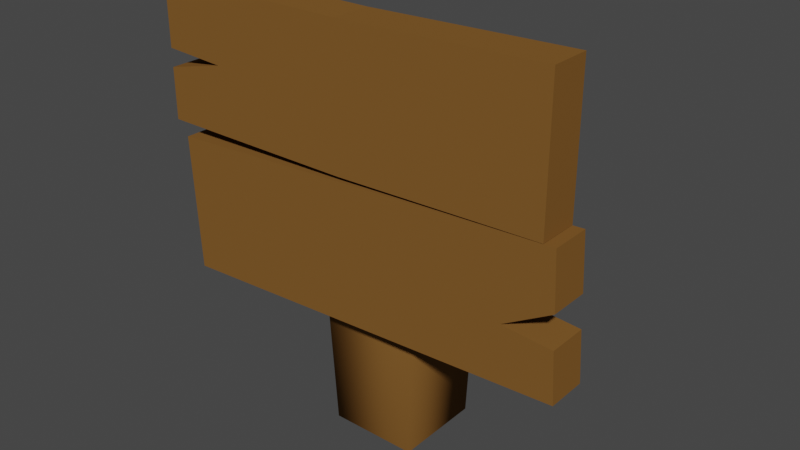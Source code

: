 # Source: Bridge_End.blend  (saved by Blender 2.93.20; exported with 4.5.12 LTS)
import bpy
from mathutils import Matrix  # noqa: F401  (used for matrix-valued properties, if any)

bpy.ops.wm.read_factory_settings(use_empty=True)
scene = bpy.context.scene
scene.name = 'Scene'

# ---- collections
col_collection = bpy.data.collections.new('Collection'); scene.collection.children.link(col_collection)

# ---- materials (node trees are filled in below, after node groups)
mat_log = bpy.data.materials.new('Log')
mat_log.use_transparent_shadow = False
mat_log.diffuse_color = (0.2079, 0.09831, 0.02555, 1.0)
mat_log.roughness = 1.0
mat_log.specular_intensity = 0.0

# ---- material node trees

# ---- world
world_world = bpy.data.worlds.new('World'); scene.world = world_world
world_world.use_nodes = True; world_world.node_tree.nodes.clear()
_N = world_world.node_tree.nodes; _L = world_world.node_tree.links
n0 = _N.new('ShaderNodeOutputWorld'); n0.name = 'World Output'; n0.location = (300, 300)
n1 = _N.new('ShaderNodeBackground'); n1.name = 'Background'; n1.location = (10, 300)
n1.inputs[0].default_value = (0.05088, 0.05088, 0.05088, 1.0)
_L.new(n1.outputs[0], n0.inputs[0])
n0.is_active_output = True
world_world.color = (0.05088, 0.05088, 0.05088)
world_world.use_sun_shadow = False
world_world.sun_shadow_jitter_overblur = 0.0

# ---- meshes
me_cube_001 = bpy.data.meshes.new('Cube.001')
me_cube_001.from_pydata([(-0.9721, -0.9639, -0.03862), (-1.098, -1.338, 2.027), (-0.9721, 0.8138, -0.03862), (-1.346, 0.9397, 2.027), (0.8056, -0.9639, -0.03862), (1.179, -1.09, 2.027), (0.8056, 0.8138, -0.03862), (0.9315, 1.188, 2.027), (-4.265, -1.607, 1.629), (-4.265, -1.607, 2.436), (-4.265, -0.8134, 1.629), (-4.265, -0.8134, 2.436), (3.838, -1.607, 1.665), (3.838, -1.607, 2.472), (3.838, -0.8134, 1.665), (3.838, -0.8134, 2.472), (3.151, -1.607, 1.176), (-3.969, -1.607, 1.187), (-4.265, -1.607, 1.932), (-4.265, -0.8134, 1.932), (3.838, -0.8134, 1.968), (3.838, -1.607, 1.968), (-4.265, -1.607, 2.04), (-4.265, -0.8134, 2.04), (3.838, -0.8134, 2.076), (3.838, -1.607, 2.076), (-3.014, -0.8134, 2.021), (3.838, -0.8134, 2.022), (3.838, -1.607, 2.022), (-3.014, -1.607, 2.021), (-3.969, -0.8134, 1.187), (3.151, -0.8134, 1.176), (-3.96, -1.607, 1.133), (-3.96, -0.8134, 1.133), (4.142, -0.8134, 1.153), (4.142, -1.607, 1.153), (-3.978, -1.607, 1.241), (-3.978, -0.8134, 1.241), (4.116, -0.8134, 1.341), (4.116, -1.607, 1.341), (-3.892, -0.8134, 0.7373), (-4.03, -0.8134, 1.544), (-3.892, -1.607, 0.7373), (-4.03, -1.607, 1.544), (4.2, -0.8134, 0.8589), (4.062, -0.8134, 1.666), (4.2, -1.607, 0.8589), (4.062, -1.607, 1.666), (-0.2136, -0.8134, 1.629), (-0.2136, -0.8134, 2.436), (-0.2136, -1.607, 1.629), (-0.2136, -1.607, 2.436), (-0.2136, -1.607, 1.932), (-0.2136, -0.8134, 1.932), (-0.2136, -1.607, 2.04), (-0.2136, -0.8134, 2.04), (0.4118, -0.8134, 2.003), (0.4118, -1.607, 2.003), (-0.4091, -0.8134, 1.182), (-0.4091, -1.607, 1.182), (0.09116, -0.8134, 1.143), (0.09116, -1.607, 1.143), (0.06893, -0.8134, 1.291), (0.1537, -1.607, 0.7981), (0.06893, -1.607, 1.291), (0.01619, -1.607, 1.605), (0.1537, -0.8134, 0.7981), (0.01619, -0.8134, 1.605)], [], [(0, 1, 3, 2), (2, 3, 7, 6), (6, 7, 5, 4), (4, 5, 1, 0), (2, 6, 4, 0), (7, 3, 1, 5), (22, 9, 11, 23), (55, 49, 15, 24), (24, 15, 13, 25), (54, 51, 9, 22), (48, 14, 12, 50), (49, 11, 9, 51), (58, 60, 33, 30), (62, 58, 30, 37), (37, 30, 17, 36), (39, 16, 31, 38), (50, 52, 18, 8), (14, 20, 21, 12), (48, 53, 20, 14), (8, 18, 19, 10), (57, 54, 22, 29), (27, 24, 25, 28), (56, 55, 24, 27), (29, 22, 23, 26), (18, 29, 26, 19), (53, 56, 27, 20), (20, 27, 28, 21), (52, 57, 29, 18), (47, 39, 38, 45), (65, 64, 39, 47), (59, 61, 35, 16), (67, 62, 37, 41), (41, 37, 36, 43), (30, 33, 32, 17), (66, 44, 46, 63), (61, 63, 46, 35), (33, 40, 42, 32), (35, 46, 44, 34), (60, 66, 40, 33), (67, 41, 43, 65), (64, 59, 16, 39), (16, 35, 34, 31), (21, 28, 57, 52), (19, 26, 56, 53), (26, 23, 55, 56), (28, 25, 54, 57), (10, 19, 53, 48), (12, 21, 52, 50), (15, 49, 51, 13), (10, 48, 50, 8), (25, 13, 51, 54), (23, 11, 49, 55), (36, 17, 59, 64), (45, 67, 65, 47), (34, 44, 66, 60), (32, 42, 63, 61), (40, 66, 63, 42), (45, 38, 62, 67), (17, 32, 61, 59), (43, 36, 64, 65), (38, 31, 58, 62), (31, 34, 60, 58)])
me_cube_001.polygons.foreach_set('use_smooth', [1, 1, 1, 1, 1, 1, 0, 0, 0, 0, 0, 0, 0, 0, 0, 0, 0, 0, 0, 0, 0, 0, 0, 0, 0, 0, 0, 0, 0, 0, 0, 0, 0, 0, 0, 0, 0, 0, 0, 0, 0, 0, 0, 0, 0, 0, 0, 0, 0, 0, 0, 0, 0, 0, 0, 0, 0, 0, 0, 0, 0, 0])
_uv = me_cube_001.uv_layers.new(name='UVMap')
_uv.uv.foreach_set('vector', [0.375, 0.0, 0.625, 0.0, 0.625, 0.25, 0.375, 0.25, 0.375, 0.25, 0.625, 0.25, 0.625, 0.5, 0.375, 0.5, 0.375, 0.5, 0.625, 0.5, 0.625, 0.75, 0.375, 0.75, 0.375, 0.75, 0.625, 0.75, 0.625, 1.0, 0.375, 1.0, 0.125, 0.5, 0.375, 0.5, 0.375, 0.75, 0.125, 0.75, 0.625, 0.5, 0.875, 0.5, 0.875, 0.75, 0.625, 0.75, 0.5022, 0.0, 0.625, 0.0, 0.625, 0.25, 0.5022, 0.25, 0.5022, 0.375, 0.625, 0.375, 0.625, 0.5, 0.5022, 0.5, 0.5022, 0.5, 0.625, 0.5, 0.625, 0.75, 0.5022, 0.75, 0.5022, 0.875, 0.625, 0.875, 0.625, 1.0, 0.5022, 1.0, 0.25, 0.5, 0.375, 0.5, 0.375, 0.75, 0.25, 0.75, 0.75, 0.5, 0.875, 0.5, 0.875, 0.75, 0.75, 0.75, 0.4856, 0.375, 0.5022, 0.375, 0.5022, 0.5, 0.4856, 0.5, 0.469, 0.375, 0.4856, 0.375, 0.4856, 0.5, 0.469, 0.5, 0.469, 0.5, 0.4856, 0.5, 0.4856, 0.75, 0.469, 0.75, 0.469, 0.0, 0.4856, 0.0, 0.4856, 0.25, 0.469, 0.25, 0.375, 0.875, 0.469, 0.875, 0.469, 1.0, 0.375, 1.0, 0.375, 0.5, 0.469, 0.5, 0.469, 0.75, 0.375, 0.75, 0.375, 0.375, 0.469, 0.375, 0.469, 0.5, 0.375, 0.5, 0.375, 0.0, 0.469, 0.0, 0.469, 0.25, 0.375, 0.25, 0.4856, 0.875, 0.5022, 0.875, 0.5022, 1.0, 0.4856, 1.0, 0.4856, 0.5, 0.5022, 0.5, 0.5022, 0.75, 0.4856, 0.75, 0.4856, 0.375, 0.5022, 0.375, 0.5022, 0.5, 0.4856, 0.5, 0.4856, 0.0, 0.5022, 0.0, 0.5022, 0.25, 0.4856, 0.25, 0.469, 0.0, 0.4856, 0.0, 0.4856, 0.25, 0.469, 0.25, 0.469, 0.375, 0.4856, 0.375, 0.4856, 0.5, 0.469, 0.5, 0.469, 0.5, 0.4856, 0.5, 0.4856, 0.75, 0.469, 0.75, 0.469, 0.875, 0.4856, 0.875, 0.4856, 1.0, 0.469, 1.0, 0.375, 0.0, 0.469, 0.0, 0.469, 0.25, 0.375, 0.25, 0.375, 0.875, 0.469, 0.875, 0.469, 1.0, 0.375, 1.0, 0.4856, 0.875, 0.5022, 0.875, 0.5022, 1.0, 0.4856, 1.0, 0.375, 0.375, 0.469, 0.375, 0.469, 0.5, 0.375, 0.5, 0.375, 0.5, 0.469, 0.5, 0.469, 0.75, 0.375, 0.75, 0.4856, 0.5, 0.5022, 0.5, 0.5022, 0.75, 0.4856, 0.75, 0.75, 0.5, 0.875, 0.5, 0.875, 0.75, 0.75, 0.75, 0.5022, 0.875, 0.625, 0.875, 0.625, 1.0, 0.5022, 1.0, 0.5022, 0.5, 0.625, 0.5, 0.625, 0.75, 0.5022, 0.75, 0.5022, 0.0, 0.625, 0.0, 0.625, 0.25, 0.5022, 0.25, 0.5022, 0.375, 0.625, 0.375, 0.625, 0.5, 0.5022, 0.5, 0.25, 0.5, 0.375, 0.5, 0.375, 0.75, 0.25, 0.75, 0.469, 0.875, 0.4856, 0.875, 0.4856, 1.0, 0.469, 1.0, 0.4856, 0.0, 0.5022, 0.0, 0.5022, 0.25, 0.4856, 0.25, 0.469, 0.75, 0.4856, 0.75, 0.4856, 0.875, 0.469, 0.875, 0.469, 0.25, 0.4856, 0.25, 0.4856, 0.375, 0.469, 0.375, 0.4856, 0.25, 0.5022, 0.25, 0.5022, 0.375, 0.4856, 0.375, 0.4856, 0.75, 0.5022, 0.75, 0.5022, 0.875, 0.4856, 0.875, 0.375, 0.25, 0.469, 0.25, 0.469, 0.375, 0.375, 0.375, 0.375, 0.75, 0.469, 0.75, 0.469, 0.875, 0.375, 0.875, 0.625, 0.5, 0.75, 0.5, 0.75, 0.75, 0.625, 0.75, 0.125, 0.5, 0.25, 0.5, 0.25, 0.75, 0.125, 0.75, 0.5022, 0.75, 0.625, 0.75, 0.625, 0.875, 0.5022, 0.875, 0.5022, 0.25, 0.625, 0.25, 0.625, 0.375, 0.5022, 0.375, 0.469, 0.75, 0.4856, 0.75, 0.4856, 0.875, 0.469, 0.875, 0.125, 0.5, 0.25, 0.5, 0.25, 0.75, 0.125, 0.75, 0.5022, 0.25, 0.625, 0.25, 0.625, 0.375, 0.5022, 0.375, 0.5022, 0.75, 0.625, 0.75, 0.625, 0.875, 0.5022, 0.875, 0.625, 0.5, 0.75, 0.5, 0.75, 0.75, 0.625, 0.75, 0.375, 0.25, 0.469, 0.25, 0.469, 0.375, 0.375, 0.375, 0.4856, 0.75, 0.5022, 0.75, 0.5022, 0.875, 0.4856, 0.875, 0.375, 0.75, 0.469, 0.75, 0.469, 0.875, 0.375, 0.875, 0.469, 0.25, 0.4856, 0.25, 0.4856, 0.375, 0.469, 0.375, 0.4856, 0.25, 0.5022, 0.25, 0.5022, 0.375, 0.4856, 0.375])
me_cube_001.materials.append(mat_log)
me_cube_001.use_remesh_fix_poles = True
me_cube_001.use_remesh_preserve_attributes = False
me_cube_001.update()

# ---- objects
ob_bridge = bpy.data.objects.new('Bridge', me_cube_001)

# ---- transforms, parenting, visibility, modifiers, constraints
ob_bridge.location = (-0.001409, -0.001709, -0.002844)
ob_bridge.scale = (0.1053, 0.1053, 0.3548)

# ---- collection membership
col_collection.objects.link(ob_bridge)

# ---- scene / render settings (as saved in the file)
scene.frame_start = 1; scene.frame_end = 250; scene.frame_set(0)
scene.render.engine = 'BLENDER_EEVEE_NEXT'
scene.cycles.use_denoising = False
scene.cycles.samples = 128
scene.cycles.sampling_pattern = 'TABULATED_SOBOL'
scene.cycles.use_adaptive_sampling = False
scene.cycles.use_light_tree = False
scene.view_settings.view_transform = 'Filmic'
bpy.context.view_layer.update()

# ---- added for rendering (the .blend has no active camera and no usable light): camera, sun
cam_auto = bpy.data.cameras.new('AutoCamera')
cam_auto.lens = 50.0
cam_auto.sensor_width = 36.0
cam_auto.clip_end = 1000.0
ob_auto_camera = bpy.data.objects.new('AutoCamera', cam_auto)
scene.collection.objects.link(ob_auto_camera)
ob_auto_camera.location = (1.19272, -1.46087, 1.38697)
ob_auto_camera.rotation_euler = (1.09748, -7.21219e-08, 0.694738)
scene.camera = ob_auto_camera
light_auto_sun = bpy.data.lights.new('AutoSun', 'SUN')
light_auto_sun.energy = 3.0
light_auto_sun.angle = 0.0523599
ob_auto_sun = bpy.data.objects.new('AutoSun', light_auto_sun)
scene.collection.objects.link(ob_auto_sun)
ob_auto_sun.rotation_euler = (0.872665, 0.174533, 0.523599)
bpy.context.view_layer.update()
